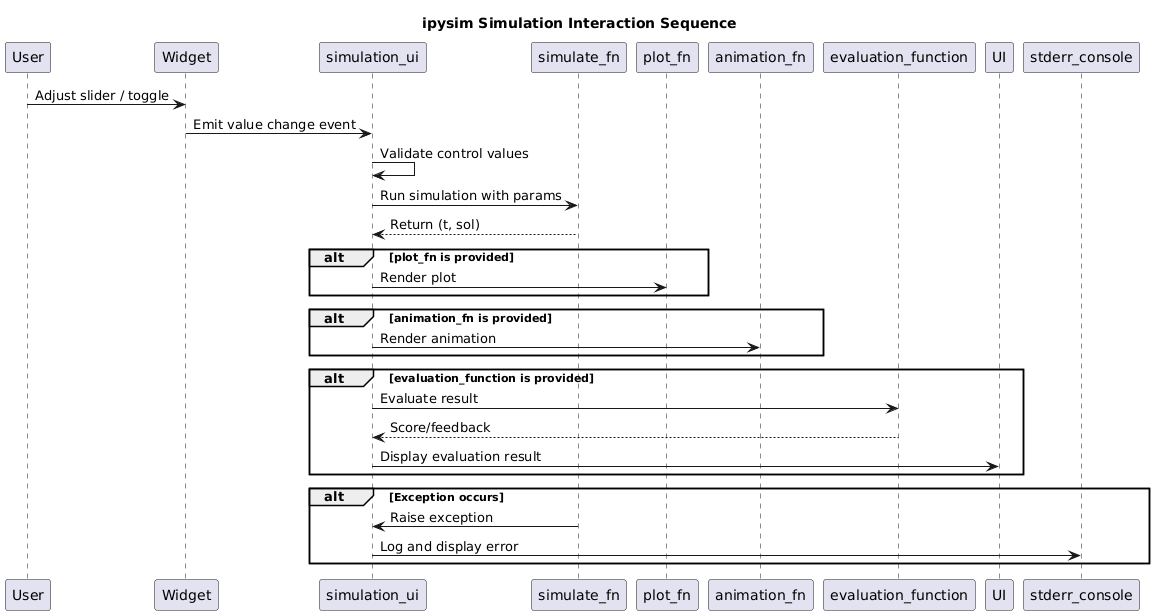

The diagram above was rendered by PlantUML. Its source (embedded in the PNG):
@startuml
title: ipysim Simulation Interaction Sequence

participant User
participant Widget
participant simulation_ui
participant simulate_fn
participant plot_fn
participant animation_fn
participant evaluation_function
participant UI
participant stderr_console

User->Widget: Adjust slider / toggle
Widget->simulation_ui: Emit value change event
simulation_ui->simulation_ui: Validate control values
simulation_ui->simulate_fn: Run simulation with params
simulate_fn-->simulation_ui: Return (t, sol)

alt plot_fn is provided
    simulation_ui->plot_fn: Render plot
end

alt animation_fn is provided
    simulation_ui->animation_fn: Render animation
end

alt evaluation_function is provided
    simulation_ui->evaluation_function: Evaluate result
    evaluation_function-->simulation_ui: Score/feedback
    simulation_ui->UI: Display evaluation result
end

alt Exception occurs
    simulate_fn->simulation_ui: Raise exception
    simulation_ui->stderr_console: Log and display error
end
@enduml